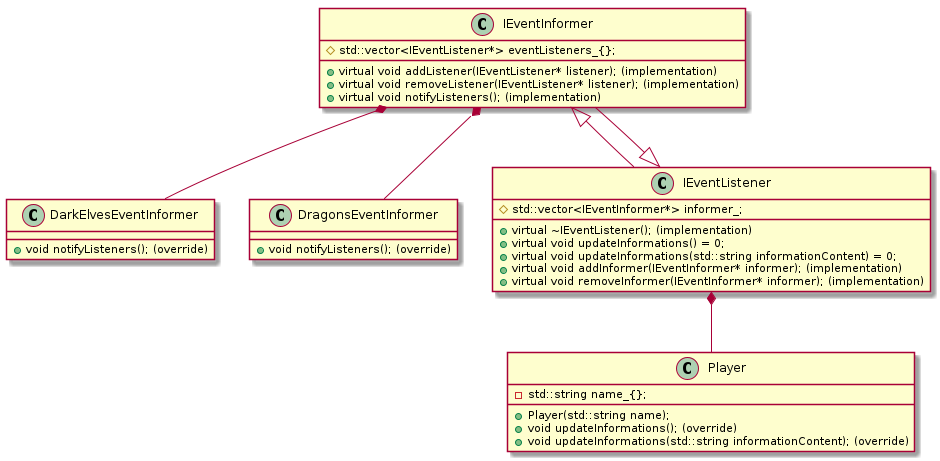

The diagram above was rendered by PlantUML. Its source (embedded in the PNG):
@startuml

class IEventInformer {

    +virtual void addListener(IEventListener* listener); (implementation)
    +virtual void removeListener(IEventListener* listener); (implementation)
    +virtual void notifyListeners(); (implementation)

    #std::vector<IEventListener*> eventListeners_{};
}

class DarkElvesEventInformer {
    +void notifyListeners(); (override)
}

class DragonsEventInformer {
    +void notifyListeners(); (override)
}

IEventInformer *-- DarkElvesEventInformer
IEventInformer *-- DragonsEventInformer


class IEventListener {

    +virtual ~IEventListener(); (implementation)
    +virtual void updateInformations() = 0;
    +virtual void updateInformations(std::string informationContent) = 0;
    +virtual void addInformer(IEventInformer* informer); (implementation)
    +virtual void removeInformer(IEventInformer* informer); (implementation)

    #std::vector<IEventInformer*> informer_;
}

class Player {
    +Player(std::string name);
    +void updateInformations(); (override)
    +void updateInformations(std::string informationContent); (override)

    -std::string name_{};
}

IEventListener *-- Player


IEventInformer <|-- IEventListener
IEventListener <|-- IEventInformer

@enduml